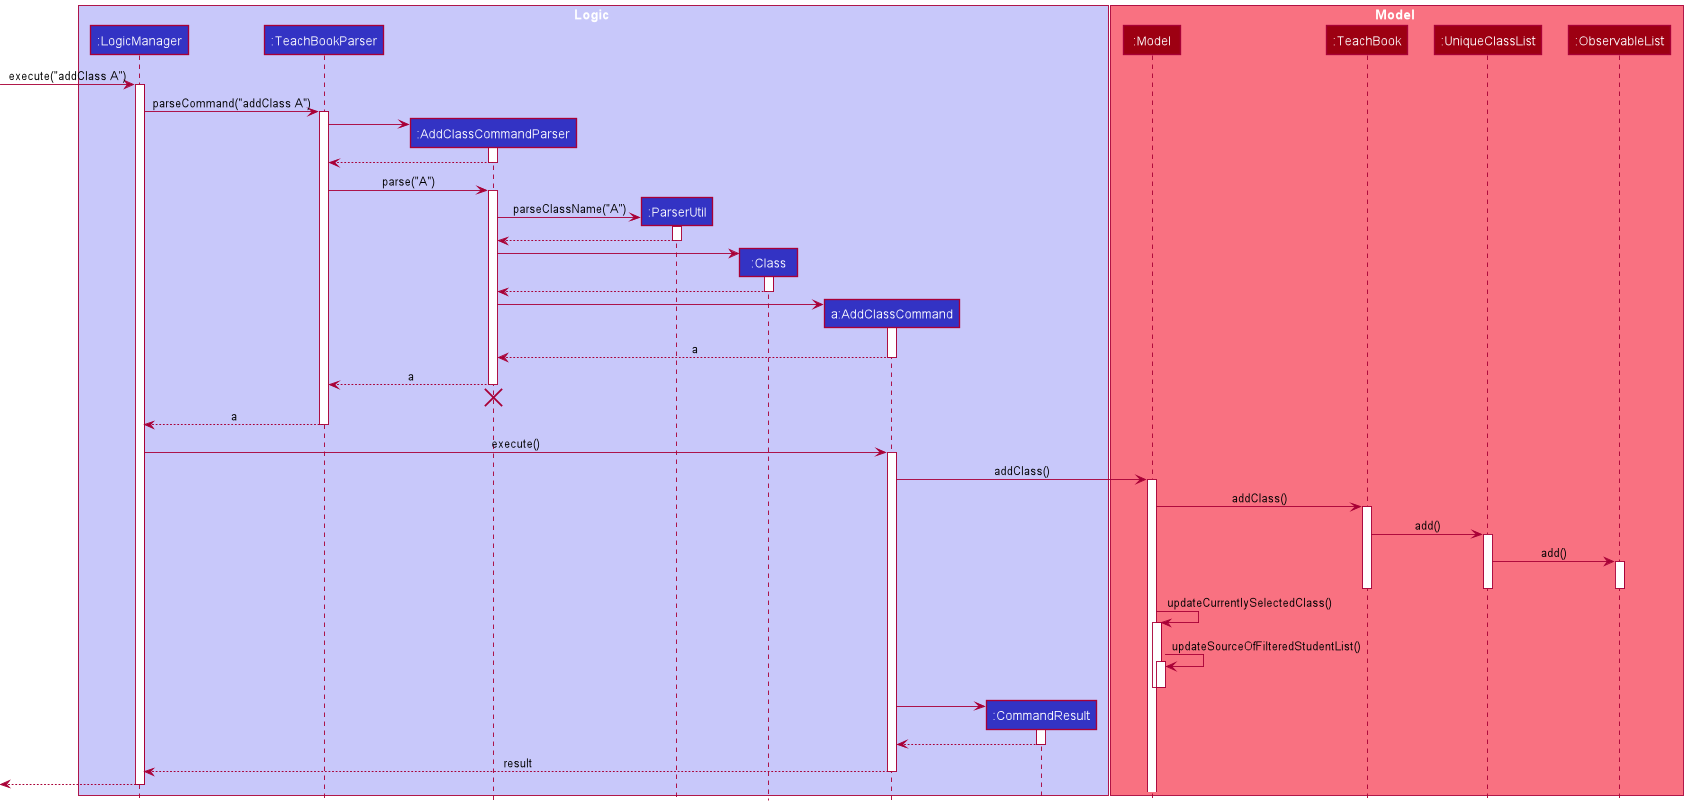

The diagram above was rendered by PlantUML. Its source (embedded in the PNG):
@startuml
!include style.puml

box Logic LOGIC_COLOR_T1
participant ":LogicManager" as LogicManager LOGIC_COLOR
participant ":TeachBookParser" as TeachBookParser LOGIC_COLOR
participant ":AddClassCommandParser" as AddClassCommandParser LOGIC_COLOR
participant ":ParserUtil" as ParserUtil LOGIC_COLOR
participant ":Class" as Class LOGIC_COLOR
participant "a:AddClassCommand" as AddClassCommand LOGIC_COLOR
participant ":CommandResult" as CommandResult LOGIC_COLOR
end box

box Model MODEL_COLOR_T1
participant ":Model" as Model MODEL_COLOR
participant ":TeachBook" as TeachBook MODEL_COLOR
participant ":UniqueClassList" as UniqueClassList MODEL_COLOR
participant ":ObservableList" as ObservableList MODEL_COLOR
end box



[-> LogicManager : execute("addClass A")
activate LogicManager

LogicManager -> TeachBookParser : parseCommand("addClass A")
activate TeachBookParser

create AddClassCommandParser
TeachBookParser -> AddClassCommandParser
activate AddClassCommandParser

AddClassCommandParser --> TeachBookParser
deactivate AddClassCommandParser

TeachBookParser -> AddClassCommandParser : parse("A")
activate AddClassCommandParser

create ParserUtil
AddClassCommandParser -> ParserUtil : parseClassName("A")
activate ParserUtil

ParserUtil --> AddClassCommandParser
deactivate ParserUtil

create Class
AddClassCommandParser -> Class
activate Class

Class --> AddClassCommandParser
deactivate Class

create AddClassCommand
AddClassCommandParser -> AddClassCommand
activate AddClassCommand

AddClassCommand --> AddClassCommandParser : a
deactivate AddClassCommand

AddClassCommandParser --> TeachBookParser : a
deactivate AddClassCommandParser
'Hidden arrow to position the destroy marker below the end of the activation bar.
AddClassCommandParser -[hidden]-> TeachBookParser
destroy AddClassCommandParser

TeachBookParser --> LogicManager : a
deactivate TeachBookParser

LogicManager -> AddClassCommand : execute()
activate AddClassCommand

AddClassCommand -> Model : addClass()
activate Model

Model -> TeachBook : addClass()
activate TeachBook

TeachBook -> UniqueClassList : add()
activate UniqueClassList

UniqueClassList -> ObservableList : add()
activate ObservableList
deactivate ObservableList

deactivate UniqueClassList
deactivate TeachBook

Model -> Model : updateCurrentlySelectedClass()
activate Model
Model -> Model : updateSourceOfFilteredStudentList()
activate Model
deactivate Model
deactivate Model

create CommandResult
AddClassCommand -> CommandResult
activate CommandResult

CommandResult --> AddClassCommand
deactivate CommandResult

AddClassCommand --> LogicManager : result
deactivate AddClassCommand

[<--LogicManager
deactivate LogicManager
@enduml